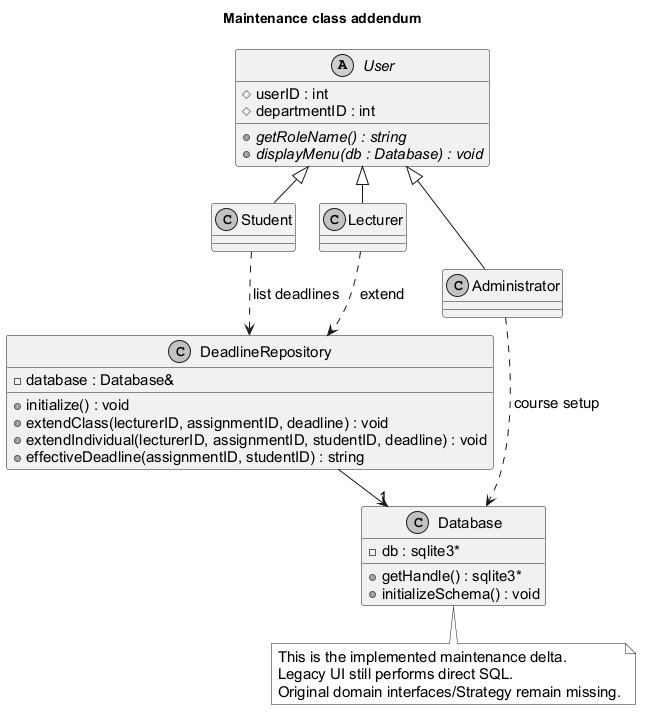

The diagram above was rendered by PlantUML. Its source (embedded in the PNG):
@startuml
!pragma layout smetana
skinparam monochrome true
skinparam shadowing false
skinparam defaultFontName Arial
skinparam defaultFontSize 15
title Maintenance class addendum
abstract class User {
 # userID : int
 # departmentID : int
 {abstract} + getRoleName() : string
 {abstract} + displayMenu(db : Database) : void
}
class Student
class Lecturer
class Administrator
class Database {
 - db : sqlite3*
 + getHandle() : sqlite3*
 + initializeSchema() : void
}
class DeadlineRepository {
 - database : Database&
 + initialize() : void
 + extendClass(lecturerID, assignmentID, deadline) : void
 + extendIndividual(lecturerID, assignmentID, studentID, deadline) : void
 + effectiveDeadline(assignmentID, studentID) : string
}
User <|-- Student
User <|-- Lecturer
User <|-- Administrator
Student ..> DeadlineRepository : list deadlines
Lecturer ..> DeadlineRepository : extend
DeadlineRepository --> "1" Database
Administrator ..> Database : course setup
note bottom of Database
This is the implemented maintenance delta.
Legacy UI still performs direct SQL.
Original domain interfaces/Strategy remain missing.
end note

@enduml